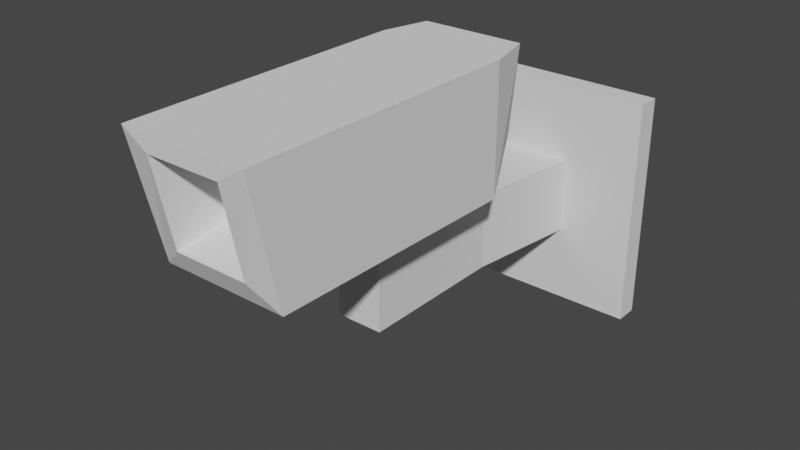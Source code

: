 # Source: cctv.blend  (saved by Blender 2.80.75; exported with 4.5.12 LTS)
import bpy
from mathutils import Matrix  # noqa: F401  (used for matrix-valued properties, if any)

bpy.ops.wm.read_factory_settings(use_empty=True)
scene = bpy.context.scene
scene.name = 'Scene'

# ---- collections
col_collection = bpy.data.collections.new('Collection'); scene.collection.children.link(col_collection)

# ---- world
world_world = bpy.data.worlds.new('World'); scene.world = world_world
world_world.use_nodes = True; world_world.node_tree.nodes.clear()
_N = world_world.node_tree.nodes; _L = world_world.node_tree.links
n0 = _N.new('ShaderNodeOutputWorld'); n0.name = 'World Output'; n0.location = (300, 300)
n1 = _N.new('ShaderNodeBackground'); n1.name = 'Background'; n1.location = (10, 300)
n1.inputs[0].default_value = (0.05088, 0.05088, 0.05088, 1.0)
_L.new(n1.outputs[0], n0.inputs[0])
n0.is_active_output = True
world_world.color = (0.05088, 0.05088, 0.05088)
world_world.use_sun_shadow = False
world_world.sun_shadow_jitter_overblur = 0.0

# ---- meshes
me_cube_001 = bpy.data.meshes.new('Cube.001')
me_cube_001.from_pydata([(-1.0, 0.1, -1.0), (-1.0, 0.1, 1.0), (-1.0, -0.1, -1.0), (-1.0, -0.1, 1.0), (1.0, 0.1, -1.0), (1.0, 0.1, 1.0), (1.0, -0.1, -1.0), (1.0, -0.1, 1.0), (0.3333, -0.1, -1.0), (-0.3333, -0.1, -1.0), (-0.3333, -0.1, 1.0), (0.3333, -0.1, 1.0), (-0.3333, 0.1, -1.0), (0.3333, 0.1, -1.0), (0.3333, 0.1, 1.0), (-0.3333, 0.1, 1.0), (-1.0, 0.1, -0.3333), (-1.0, 0.1, 0.3333), (-1.0, -0.1, 0.3333), (-1.0, -0.1, -0.3333), (1.0, -0.1, 0.3333), (1.0, -0.1, -0.3333), (1.0, 0.1, 0.3333), (1.0, 0.1, -0.3333), (0.3333, 0.1, 0.3333), (0.3333, 0.1, -0.3333), (-0.3333, 0.1, 0.3333), (-0.3333, 0.1, -0.3333), (-0.3333, -0.1, 0.3333), (-0.3333, -0.1, -0.3333), (0.3333, -0.1, 0.3333), (0.3333, -0.1, -0.3333), (-0.2, -1.1, 0.3333), (-0.2, -1.1, -0.3333), (0.2, -1.1, 0.3333), (0.2, -1.1, -0.3333), (-0.2, -2.1, 0.3333), (-0.2, -2.1, -0.3333), (0.2, -2.1, 0.3333), (0.2, -2.1, -0.3333), (-0.2, -2.4, 0.3333), (-0.2, -2.4, -0.3333), (0.2, -2.4, 0.3333), (0.2, -2.4, -0.3333), (-0.2, -2.1, 0.5333), (0.2, -2.1, 0.5333), (-0.2, -2.4, 0.5333), (0.2, -2.4, 0.5333), (-0.54, -1.461, 0.5333), (0.54, -1.461, 0.5333), (-0.54, -3.69, 0.5538), (0.54, -3.69, 0.5538), (-0.54, -1.461, 1.633), (0.54, -1.461, 1.633), (-0.54, -3.939, 1.633), (0.54, -3.939, 1.633), (-0.3168, -3.788, 0.7528), (0.3168, -3.788, 0.7528), (-0.3168, -3.939, 1.493), (0.3168, -3.939, 1.493), (-0.2218, -3.439, 0.8813), (0.2218, -3.439, 0.8813), (-0.2218, -3.439, 1.385), (0.2218, -3.439, 1.385), (-0.16, -2.13, 0.3273), (0.16, -2.13, 0.3273), (-0.16, -2.37, 0.3273), (0.16, -2.37, 0.3273), (-0.16, -2.13, 0.5393), (0.16, -2.13, 0.5393), (-0.16, -2.37, 0.5393), (0.16, -2.37, 0.5393), (-0.44, -1.161, 0.9333), (0.44, -1.161, 0.9333), (-0.44, -1.061, 1.633), (0.44, -1.061, 1.633)], [], [(17, 18, 3, 1), (30, 20, 7, 11), (20, 22, 5, 7), (26, 17, 1, 15), (8, 13, 4, 6), (10, 15, 1, 3), (7, 5, 14, 11), (11, 14, 15, 10), (2, 0, 12, 9), (9, 12, 13, 8), (22, 24, 14, 5), (24, 26, 15, 14), (18, 28, 10, 3), (28, 30, 11, 10), (9, 8, 31, 29), (28, 32, 34, 30), (2, 9, 29, 19), (19, 29, 28, 18), (13, 12, 27, 25), (25, 27, 26, 24), (4, 13, 25, 23), (23, 25, 24, 22), (12, 0, 16, 27), (27, 16, 17, 26), (6, 4, 23, 21), (21, 23, 22, 20), (8, 6, 21, 31), (31, 21, 20, 30), (0, 2, 19, 16), (16, 19, 18, 17), (33, 37, 36, 32), (30, 34, 35, 31), (29, 33, 32, 28), (31, 35, 33, 29), (36, 64, 65, 38), (32, 36, 38, 34), (34, 38, 39, 35), (35, 39, 37, 33), (41, 43, 42, 40), (38, 42, 43, 39), (39, 43, 41, 37), (37, 41, 40, 36), (46, 50, 48, 44), (45, 69, 68, 44), (47, 71, 69, 45), (42, 67, 66, 40), (51, 57, 56, 50), (47, 51, 50, 46), (45, 49, 51, 47), (44, 48, 49, 45), (52, 54, 55, 53), (49, 53, 55, 51), (49, 73, 75, 53), (50, 54, 52, 48), (59, 63, 61, 57), (50, 56, 58, 54), (55, 59, 57, 51), (54, 58, 59, 55), (61, 63, 62, 60), (58, 62, 63, 59), (56, 60, 62, 58), (57, 61, 60, 56), (64, 68, 69, 65), (65, 69, 71, 67), (66, 70, 68, 64), (67, 71, 70, 66), (38, 65, 67, 42), (44, 68, 70, 46), (46, 70, 71, 47), (40, 66, 64, 36), (72, 74, 75, 73), (53, 75, 74, 52), (52, 74, 72, 48), (48, 72, 73, 49)])
_uv = me_cube_001.uv_layers.new(name='UVMap')
_uv.uv.foreach_set('vector', [0.5417, 0.0, 0.5417, 0.25, 0.625, 0.25, 0.625, 0.0, 0.5417, 0.4167, 0.5417, 0.5, 0.625, 0.5, 0.625, 0.4167, 0.5417, 0.5, 0.5417, 0.75, 0.625, 0.75, 0.625, 0.5, 0.5417, 0.9167, 0.5417, 1.0, 0.625, 1.0, 0.625, 0.9167, 0.2917, 0.5, 0.2917, 0.75, 0.375, 0.75, 0.375, 0.5, 0.7917, 0.5, 0.7917, 0.75, 0.875, 0.75, 0.875, 0.5, 0.625, 0.5, 0.625, 0.75, 0.7083, 0.75, 0.7083, 0.5, 0.7083, 0.5, 0.7083, 0.75, 0.7917, 0.75, 0.7917, 0.5, 0.125, 0.5, 0.125, 0.75, 0.2083, 0.75, 0.2083, 0.5, 0.2083, 0.5, 0.2083, 0.75, 0.2917, 0.75, 0.2917, 0.5, 0.5417, 0.75, 0.5417, 0.8333, 0.625, 0.8333, 0.625, 0.75, 0.5417, 0.8333, 0.5417, 0.9167, 0.625, 0.9167, 0.625, 0.8333, 0.5417, 0.25, 0.5417, 0.3333, 0.625, 0.3333, 0.625, 0.25, 0.5417, 0.3333, 0.5417, 0.4167, 0.625, 0.4167, 0.625, 0.3333, 0.375, 0.3333, 0.375, 0.4167, 0.4583, 0.4167, 0.4583, 0.3333, 0.5417, 0.3333, 0.5417, 0.3333, 0.5417, 0.4167, 0.5417, 0.4167, 0.375, 0.25, 0.375, 0.3333, 0.4583, 0.3333, 0.4583, 0.25, 0.4583, 0.25, 0.4583, 0.3333, 0.5417, 0.3333, 0.5417, 0.25, 0.375, 0.8333, 0.375, 0.9167, 0.4583, 0.9167, 0.4583, 0.8333, 0.4583, 0.8333, 0.4583, 0.9167, 0.5417, 0.9167, 0.5417, 0.8333, 0.375, 0.75, 0.375, 0.8333, 0.4583, 0.8333, 0.4583, 0.75, 0.4583, 0.75, 0.4583, 0.8333, 0.5417, 0.8333, 0.5417, 0.75, 0.375, 0.9167, 0.375, 1.0, 0.4583, 1.0, 0.4583, 0.9167, 0.4583, 0.9167, 0.4583, 1.0, 0.5417, 1.0, 0.5417, 0.9167, 0.375, 0.5, 0.375, 0.75, 0.4583, 0.75, 0.4583, 0.5, 0.4583, 0.5, 0.4583, 0.75, 0.5417, 0.75, 0.5417, 0.5, 0.375, 0.4167, 0.375, 0.5, 0.4583, 0.5, 0.4583, 0.4167, 0.4583, 0.4167, 0.4583, 0.5, 0.5417, 0.5, 0.5417, 0.4167, 0.375, 0.0, 0.375, 0.25, 0.4583, 0.25, 0.4583, 0.0, 0.4583, 0.0, 0.4583, 0.25, 0.5417, 0.25, 0.5417, 0.0, 0.4583, 0.3333, 0.4583, 0.3333, 0.5417, 0.3333, 0.5417, 0.3333, 0.5417, 0.4167, 0.5417, 0.4167, 0.4583, 0.4167, 0.4583, 0.4167, 0.4583, 0.3333, 0.4583, 0.3333, 0.5417, 0.3333, 0.5417, 0.3333, 0.4583, 0.4167, 0.4583, 0.4167, 0.4583, 0.3333, 0.4583, 0.3333, 0.5417, 0.3333, 0.5417, 0.3333, 0.5417, 0.4167, 0.5417, 0.4167, 0.5417, 0.3333, 0.5417, 0.3333, 0.5417, 0.4167, 0.5417, 0.4167, 0.5417, 0.4167, 0.5417, 0.4167, 0.4583, 0.4167, 0.4583, 0.4167, 0.4583, 0.4167, 0.4583, 0.4167, 0.4583, 0.3333, 0.4583, 0.3333, 0.4583, 0.3333, 0.4583, 0.4167, 0.5417, 0.4167, 0.5417, 0.3333, 0.5417, 0.4167, 0.5417, 0.4167, 0.4583, 0.4167, 0.4583, 0.4167, 0.4583, 0.4167, 0.4583, 0.4167, 0.4583, 0.3333, 0.4583, 0.3333, 0.4583, 0.3333, 0.4583, 0.3333, 0.5417, 0.3333, 0.5417, 0.3333, 0.5417, 0.3333, 0.5417, 0.3333, 0.5417, 0.3333, 0.5417, 0.3333, 0.5417, 0.4167, 0.5417, 0.4167, 0.5417, 0.3333, 0.5417, 0.3333, 0.5417, 0.4167, 0.5417, 0.4167, 0.5417, 0.4167, 0.5417, 0.4167, 0.5417, 0.4167, 0.5417, 0.4167, 0.5417, 0.3333, 0.5417, 0.3333, 0.5417, 0.4167, 0.5417, 0.4167, 0.5417, 0.3333, 0.5417, 0.3333, 0.5417, 0.4167, 0.5417, 0.4167, 0.5417, 0.3333, 0.5417, 0.3333, 0.5417, 0.4167, 0.5417, 0.4167, 0.5417, 0.4167, 0.5417, 0.4167, 0.5417, 0.3333, 0.5417, 0.3333, 0.5417, 0.4167, 0.5417, 0.4167, 0.5417, 0.3333, 0.5417, 0.3333, 0.5417, 0.4167, 0.5417, 0.4167, 0.5417, 0.4167, 0.5417, 0.4167, 0.5417, 0.4167, 0.5417, 0.4167, 0.5417, 0.4167, 0.5417, 0.4167, 0.5417, 0.4167, 0.5417, 0.4167, 0.5417, 0.3333, 0.5417, 0.3333, 0.5417, 0.3333, 0.5417, 0.3333, 0.5417, 0.4167, 0.5417, 0.4167, 0.5417, 0.4167, 0.5417, 0.4167, 0.5417, 0.3333, 0.5417, 0.3333, 0.5417, 0.3333, 0.5417, 0.3333, 0.5417, 0.4167, 0.5417, 0.4167, 0.5417, 0.4167, 0.5417, 0.4167, 0.5417, 0.3333, 0.5417, 0.3333, 0.5417, 0.4167, 0.5417, 0.4167, 0.5417, 0.4167, 0.5417, 0.4167, 0.5417, 0.3333, 0.5417, 0.3333, 0.5417, 0.3333, 0.5417, 0.3333, 0.5417, 0.4167, 0.5417, 0.4167, 0.5417, 0.3333, 0.5417, 0.3333, 0.5417, 0.3333, 0.5417, 0.3333, 0.5417, 0.4167, 0.5417, 0.4167, 0.5417, 0.3333, 0.5417, 0.3333, 0.5417, 0.3333, 0.5417, 0.3333, 0.5417, 0.4167, 0.5417, 0.4167, 0.5417, 0.4167, 0.5417, 0.4167, 0.5417, 0.4167, 0.5417, 0.4167, 0.5417, 0.3333, 0.5417, 0.3333, 0.5417, 0.3333, 0.5417, 0.3333, 0.5417, 0.4167, 0.5417, 0.4167, 0.5417, 0.3333, 0.5417, 0.3333, 0.5417, 0.4167, 0.5417, 0.4167, 0.5417, 0.4167, 0.5417, 0.4167, 0.5417, 0.3333, 0.5417, 0.3333, 0.5417, 0.3333, 0.5417, 0.3333, 0.5417, 0.3333, 0.5417, 0.3333, 0.5417, 0.4167, 0.5417, 0.4167, 0.5417, 0.3333, 0.5417, 0.3333, 0.5417, 0.3333, 0.5417, 0.3333, 0.5417, 0.3333, 0.5417, 0.3333, 0.5417, 0.4167, 0.5417, 0.4167, 0.5417, 0.4167, 0.5417, 0.4167, 0.5417, 0.3333, 0.5417, 0.3333, 0.5417, 0.3333, 0.5417, 0.3333, 0.5417, 0.3333, 0.5417, 0.3333, 0.5417, 0.3333, 0.5417, 0.3333, 0.5417, 0.4167, 0.5417, 0.4167])
me_cube_001.use_remesh_preserve_volume = False
me_cube_001.use_remesh_preserve_attributes = False
me_cube_001.use_mirror_vertex_groups = False
me_cube_001.update()

# ---- objects
ob_cube = bpy.data.objects.new('Cube', me_cube_001)

# ---- transforms, parenting, visibility, modifiers, constraints
ob_cube.location = (0.0, 0.0, 0.0)
ob_cube.lineart.crease_threshold = 0.0

# ---- collection membership
col_collection.objects.link(ob_cube)

# ---- scene / render settings (as saved in the file)
scene.frame_start = 1; scene.frame_end = 250; scene.frame_set(1)
scene.render.engine = 'BLENDER_EEVEE_NEXT'
scene.cycles.use_denoising = False
scene.cycles.samples = 128
scene.cycles.sampling_pattern = 'TABULATED_SOBOL'
scene.cycles.use_adaptive_sampling = False
scene.cycles.use_light_tree = False
scene.view_settings.view_transform = 'Filmic'
bpy.context.view_layer.update()

# ---- added for rendering (the .blend has no active camera and no usable light): camera, sun
cam_auto = bpy.data.cameras.new('AutoCamera')
cam_auto.lens = 50.0
cam_auto.sensor_width = 36.0
cam_auto.clip_end = 1000.0
ob_auto_camera = bpy.data.objects.new('AutoCamera', cam_auto)
scene.collection.objects.link(ob_auto_camera)
ob_auto_camera.location = (4.82963, -7.71506, 4.18037)
ob_auto_camera.rotation_euler = (1.09748, -7.21219e-08, 0.694738)
scene.camera = ob_auto_camera
light_auto_sun = bpy.data.lights.new('AutoSun', 'SUN')
light_auto_sun.energy = 3.0
light_auto_sun.angle = 0.0523599
ob_auto_sun = bpy.data.objects.new('AutoSun', light_auto_sun)
scene.collection.objects.link(ob_auto_sun)
ob_auto_sun.rotation_euler = (0.872665, 0.174533, 0.523599)
bpy.context.view_layer.update()
